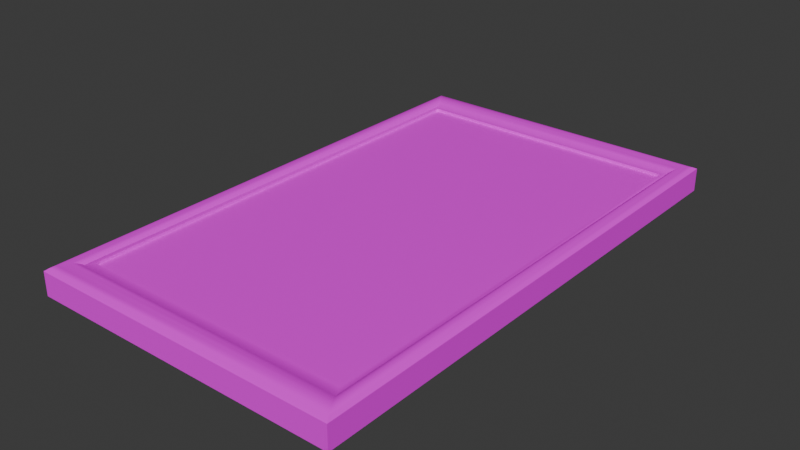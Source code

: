 # Source: SM_Paint.blend  (saved by Blender 4.0.36; exported with 4.5.12 LTS)
import bpy
from mathutils import Matrix  # noqa: F401  (used for matrix-valued properties, if any)

bpy.ops.wm.read_factory_settings(use_empty=True)
scene = bpy.context.scene
scene.name = 'Scene'

# ---- collections
col_collection = bpy.data.collections.new('Collection'); scene.collection.children.link(col_collection)

# ---- images (referenced by path relative to the original .blend; pixels are not part of the script)
import os
ASSET_DIR = os.environ.get("B2B_ASSET_DIR", "")  # directory of the original .blend (textures are referenced by path, not embedded)
HERE = os.path.dirname(os.path.abspath(__file__))  # packed textures are extracted next to this script under _unpacked/

def load_image(name, relpath, width, height, colorspace="sRGB"):
    """Load a texture the original file referenced (path relative to the .blend, or extracted next to this script)."""
    p = next((c for c in (os.path.join(HERE, relpath), os.path.join(ASSET_DIR, relpath)) if relpath and os.path.exists(c)), "")
    if p:
        img = bpy.data.images.load(p, check_existing=True)
        img.name = name
    else:  # same state as the original file: an image datablock whose file is absent (Cycles renders it pink)
        img = bpy.data.images.new(name, width, height)
        img.source = "FILE"
        img.filepath = "//" + (relpath or name)
    img.colorspace_settings.name = colorspace
    return img
img_untitled = load_image('Untitled', '', 1024, 1024, 'sRGB')

# ---- materials (node trees are filled in below, after node groups)
mat_t_paint_b = bpy.data.materials.new('T_paint_B')
mat_t_paint_b.alpha_threshold = 0.0
mat_t_paint_b.use_transparent_shadow = False
mat_t_paint_b.roughness = 0.5
mat_t_paint_b.line_color = (0.0, 0.0, 0.0, 1.0)

# ---- node groups
ng_auto_smooth = bpy.data.node_groups.new('Auto Smooth', 'GeometryNodeTree')
_s = ng_auto_smooth.interface.new_socket(name='Geometry', in_out='OUTPUT', socket_type='NodeSocketGeometry')
_s = ng_auto_smooth.interface.new_socket(name='Geometry', in_out='INPUT', socket_type='NodeSocketGeometry')
_s = ng_auto_smooth.interface.new_socket(name='Angle', in_out='INPUT', socket_type='NodeSocketFloat')
_s.subtype = 'ANGLE'
_s.min_value = 0.0
_s.max_value = 3.142
ng_auto_smooth.is_modifier = True
_N = ng_auto_smooth.nodes; _L = ng_auto_smooth.links
n0 = _N.new('NodeGroupOutput'); n0.name = 'Group Output'; n0.location = (480, -100)
n1 = _N.new('NodeGroupInput'); n1.name = 'Group Input'; n1.location = (-420, -300)
n2 = _N.new('NodeGroupInput'); n2.name = 'Group Input.001'; n2.location = (-60, -100)
n3 = _N.new('GeometryNodeSetShadeSmooth'); n3.name = 'Set Shade Smooth'; n3.location = (120, -100)
n3.domain = 'EDGE'
n4 = _N.new('GeometryNodeSetShadeSmooth'); n4.name = 'Set Shade Smooth.001'; n4.location = (300, -100)
n5 = _N.new('GeometryNodeInputMeshEdgeAngle'); n5.name = 'Edge Angle'; n5.location = (-420, -220)
n6 = _N.new('GeometryNodeInputEdgeSmooth'); n6.name = 'Is Edge Smooth'; n6.location = (-60, -160)
n7 = _N.new('GeometryNodeInputShadeSmooth'); n7.name = 'Is Face Smooth'; n7.location = (-240, -340)
n8 = _N.new('FunctionNodeBooleanMath'); n8.name = 'Boolean Math'; n8.location = (-60, -220)
n9 = _N.new('FunctionNodeCompare'); n9.name = 'Compare'; n9.location = (-240, -180)
n9.operation = 'LESS_EQUAL'
_L.new(n5.outputs[0], n9.inputs[0])
_L.new(n4.outputs[0], n0.inputs[0])
_L.new(n1.outputs[1], n9.inputs[1])
_L.new(n9.outputs[0], n8.inputs[0])
_L.new(n7.outputs[0], n8.inputs[1])
_L.new(n2.outputs[0], n3.inputs[0])
_L.new(n6.outputs[0], n3.inputs[1])
_L.new(n3.outputs[0], n4.inputs[0])
_L.new(n8.outputs[0], n3.inputs[2])
n0.is_active_output = True

# ---- material node trees
mat_t_paint_b.use_nodes = True; mat_t_paint_b.node_tree.nodes.clear()
_N = mat_t_paint_b.node_tree.nodes; _L = mat_t_paint_b.node_tree.links
n0 = _N.new('ShaderNodeOutputMaterial'); n0.name = 'Material Output'; n0.location = (300, 300)
n1 = _N.new('ShaderNodeBsdfPrincipled'); n1.name = 'Principled BSDF'; n1.location = (10, 300)
n1.inputs[3].default_value = 1.45
n2 = _N.new('ShaderNodeTexImage'); n2.name = 'Image Texture'; n2.location = (-280, 280)
n2.image = img_untitled
_L.new(n1.outputs[0], n0.inputs[0])
_L.new(n2.outputs[0], n1.inputs[0])
n0.is_active_output = True

# ---- world
world_world = bpy.data.worlds.new('World'); scene.world = world_world
world_world.use_nodes = True; world_world.node_tree.nodes.clear()
_N = world_world.node_tree.nodes; _L = world_world.node_tree.links
n0 = _N.new('ShaderNodeOutputWorld'); n0.name = 'World Output'; n0.location = (300, 300)
n1 = _N.new('ShaderNodeBackground'); n1.name = 'Background'; n1.location = (10, 300)
n1.inputs[0].default_value = (0.05088, 0.05088, 0.05088, 1.0)
_L.new(n1.outputs[0], n0.inputs[0])
n0.is_active_output = True
world_world.color = (0.05088, 0.05088, 0.05088)
world_world.use_sun_shadow = False
world_world.sun_shadow_jitter_overblur = 0.0

# ---- meshes
me_cube = bpy.data.meshes.new('Cube')
me_cube.from_pydata([(0.8661, 1.448, 0.0746), (1.0, 1.671, -0.0746), (0.8661, -1.448, 0.0746), (1.0, -1.671, -0.0746), (-0.8661, 1.448, 0.0746), (-1.0, 1.671, -0.0746), (-0.8661, -1.448, 0.0746), (-1.0, -1.671, -0.0746), (1.0, -1.671, 0.0746), (-1.0, -1.671, 0.0746), (1.0, 1.671, 0.0746), (-1.0, 1.671, 0.0746), (0.8934, -1.493, 0.0746), (-0.8934, -1.493, 0.0746), (0.8934, 1.493, 0.0746), (-0.8934, 1.493, 0.0746), (0.8661, -1.448, 0.05672), (-0.8661, -1.448, 0.05672), (0.8661, 1.448, 0.05672), (-0.8661, 1.448, 0.05672), (0.9097, -1.52, 0.088), (0.9837, -1.644, 0.088), (0.9267, -1.549, 0.09734), (0.9467, -1.582, 0.1006), (0.9667, -1.616, 0.09734), (-0.9837, -1.644, 0.088), (-0.9097, -1.52, 0.088), (-0.9667, -1.616, 0.09734), (-0.9467, -1.582, 0.1006), (-0.9267, -1.549, 0.09734), (0.9097, 1.52, 0.088), (0.9837, 1.644, 0.088), (0.9267, 1.549, 0.09734), (0.9467, 1.582, 0.1006), (0.9667, 1.616, 0.09734), (-0.9837, 1.644, 0.088), (-0.9097, 1.52, 0.088), (-0.9667, 1.616, 0.09734), (-0.9467, 1.582, 0.1006), (-0.9267, 1.549, 0.09734)], [], [(4, 6, 17, 19), (3, 8, 9, 7), (7, 9, 11, 5), (5, 1, 3, 7), (1, 10, 8, 3), (5, 11, 10, 1), (25, 35, 11, 9), (14, 12, 20, 30), (13, 15, 36, 26), (35, 31, 10, 11), (15, 14, 30, 36), (21, 25, 9, 8), (31, 21, 8, 10), (2, 6, 13, 12), (0, 2, 12, 14), (6, 4, 15, 13), (4, 0, 14, 15), (18, 19, 17, 16), (6, 2, 16, 17), (0, 4, 19, 18), (2, 0, 18, 16), (31, 35, 37, 34), (34, 37, 38, 33), (33, 38, 39, 32), (32, 39, 36, 30), (35, 25, 27, 37), (37, 27, 28, 38), (38, 28, 29, 39), (39, 29, 26, 36), (21, 31, 34, 24), (24, 34, 33, 23), (23, 33, 32, 22), (22, 32, 30, 20), (25, 21, 24, 27), (27, 24, 23, 28), (28, 23, 22, 29), (29, 22, 20, 26), (12, 13, 26, 20)])
me_cube.polygons.foreach_set('use_smooth', [True] * 38)
_uv = me_cube.uv_layers.new(name='UVMap')
_uv.uv.foreach_set('vector', [0.3295, 0.06723, 0.3329, 0.5344, 0.3293, 0.5319, 0.3268, 0.0718, 0.0001278, 0.6056, 0.0317, 0.5782, 0.357, 0.5721, 0.3838, 0.6042, 0.3838, 0.6042, 0.357, 0.5721, 0.3539, 0.02979, 0.3854, 0.002566, 0.553, 0.01735, 0.882, 0.01735, 0.882, 0.5672, 0.553, 0.5672, 0.0001277, 0.0001277, 0.02705, 0.03272, 0.0317, 0.5782, 0.0001278, 0.6056, 0.3854, 0.002566, 0.3539, 0.02979, 0.02705, 0.03272, 0.0001277, 0.0001277, 0.3532, 0.5663, 0.3497, 0.03507, 0.3539, 0.02979, 0.357, 0.5721, 0.04749, 0.06373, 0.05194, 0.5471, 0.0486, 0.5521, 0.04398, 0.05888, 0.3368, 0.5414, 0.3337, 0.06071, 0.337, 0.05572, 0.3403, 0.5462, 0.3497, 0.03507, 0.03096, 0.03851, 0.02705, 0.03272, 0.3539, 0.02979, 0.3337, 0.06071, 0.04749, 0.06373, 0.04398, 0.05888, 0.337, 0.05572, 0.03593, 0.5728, 0.3532, 0.5663, 0.357, 0.5721, 0.0317, 0.5782, 0.03096, 0.03851, 0.03593, 0.5728, 0.0317, 0.5782, 0.02705, 0.03272, 0.05607, 0.5406, 0.3329, 0.5344, 0.3368, 0.5414, 0.05194, 0.5471, 0.05144, 0.07069, 0.05607, 0.5406, 0.05194, 0.5471, 0.04749, 0.06373, 0.3329, 0.5344, 0.3295, 0.06723, 0.3337, 0.06071, 0.3368, 0.5414, 0.3295, 0.06723, 0.05144, 0.07069, 0.04749, 0.06373, 0.3337, 0.06071, 0.3754, 0.9847, 0.3754, 0.6287, 0.9703, 0.6287, 0.9703, 0.9847, 0.3329, 0.5344, 0.05607, 0.5406, 0.05868, 0.537, 0.3293, 0.5319, 0.05144, 0.07069, 0.3295, 0.06723, 0.3268, 0.0718, 0.05528, 0.07299, 0.05607, 0.5406, 0.05144, 0.07069, 0.05528, 0.07299, 0.05868, 0.537, 0.03096, 0.03851, 0.3497, 0.03507, 0.3466, 0.03998, 0.03419, 0.04336, 0.03419, 0.04336, 0.3466, 0.03998, 0.3433, 0.04546, 0.03755, 0.0488, 0.03755, 0.0488, 0.3433, 0.04546, 0.3401, 0.05093, 0.04085, 0.05414, 0.04085, 0.05414, 0.3401, 0.05093, 0.337, 0.05572, 0.04398, 0.05888, 0.3497, 0.03507, 0.3532, 0.5663, 0.35, 0.5615, 0.3466, 0.03998, 0.3466, 0.03998, 0.35, 0.5615, 0.3466, 0.5561, 0.3433, 0.04546, 0.3433, 0.04546, 0.3466, 0.5561, 0.3434, 0.5508, 0.3401, 0.05093, 0.3401, 0.05093, 0.3434, 0.5508, 0.3403, 0.5462, 0.337, 0.05572, 0.03593, 0.5728, 0.03096, 0.03851, 0.03419, 0.04336, 0.03906, 0.5679, 0.03906, 0.5679, 0.03419, 0.04336, 0.03755, 0.0488, 0.04233, 0.5624, 0.04233, 0.5624, 0.03755, 0.0488, 0.04085, 0.05414, 0.04556, 0.5569, 0.04556, 0.5569, 0.04085, 0.05414, 0.04398, 0.05888, 0.0486, 0.5521, 0.3532, 0.5663, 0.03593, 0.5728, 0.03906, 0.5679, 0.35, 0.5615, 0.35, 0.5615, 0.03906, 0.5679, 0.04233, 0.5624, 0.3466, 0.5561, 0.3466, 0.5561, 0.04233, 0.5624, 0.04556, 0.5569, 0.3434, 0.5508, 0.3434, 0.5508, 0.04556, 0.5569, 0.0486, 0.5521, 0.3403, 0.5462, 0.05194, 0.5471, 0.3368, 0.5414, 0.3403, 0.5462, 0.0486, 0.5521])
me_cube.materials.append(mat_t_paint_b)
me_cube.use_mirror_vertex_groups = False
me_cube.update()

# ---- objects
ob_sm_paint_a = bpy.data.objects.new('SM_Paint_A', me_cube)

# ---- transforms, parenting, visibility, modifiers, constraints
ob_sm_paint_a.location = (0.0, 0.0, 0.0)
ob_sm_paint_a.lock_rotations_4d = False
ob_sm_paint_a.empty_display_type = 'ARROWS'
ob_sm_paint_a.lineart.crease_threshold = 0.0
_m = ob_sm_paint_a.modifiers.new('Auto Smooth', 'NODES')
_m.node_group = ng_auto_smooth
_gi = [s.identifier for s in ng_auto_smooth.interface.items_tree if s.item_type == 'SOCKET' and s.in_out == 'INPUT']
_m[_gi[1]] = 0.5236  # Angle

# ---- collection membership
col_collection.objects.link(ob_sm_paint_a)

# ---- scene / render settings (as saved in the file)
scene.frame_start = 1; scene.frame_end = 250; scene.frame_set(1)
scene.render.engine = 'BLENDER_EEVEE_NEXT'
scene.cycles.sampling_pattern = 'TABULATED_SOBOL'
bpy.context.view_layer.update()

# ---- added for rendering (the .blend has no active camera and no usable light): camera, sun
cam_auto = bpy.data.cameras.new('AutoCamera')
cam_auto.lens = 50.0
cam_auto.sensor_width = 36.0
cam_auto.clip_end = 1000.0
ob_auto_camera = bpy.data.objects.new('AutoCamera', cam_auto)
scene.collection.objects.link(ob_auto_camera)
ob_auto_camera.location = (3.60771, -4.32925, 2.89918)
ob_auto_camera.rotation_euler = (1.09748, -7.21219e-08, 0.694738)
scene.camera = ob_auto_camera
light_auto_sun = bpy.data.lights.new('AutoSun', 'SUN')
light_auto_sun.energy = 3.0
light_auto_sun.angle = 0.0523599
ob_auto_sun = bpy.data.objects.new('AutoSun', light_auto_sun)
scene.collection.objects.link(ob_auto_sun)
ob_auto_sun.rotation_euler = (0.872665, 0.174533, 0.523599)
bpy.context.view_layer.update()
